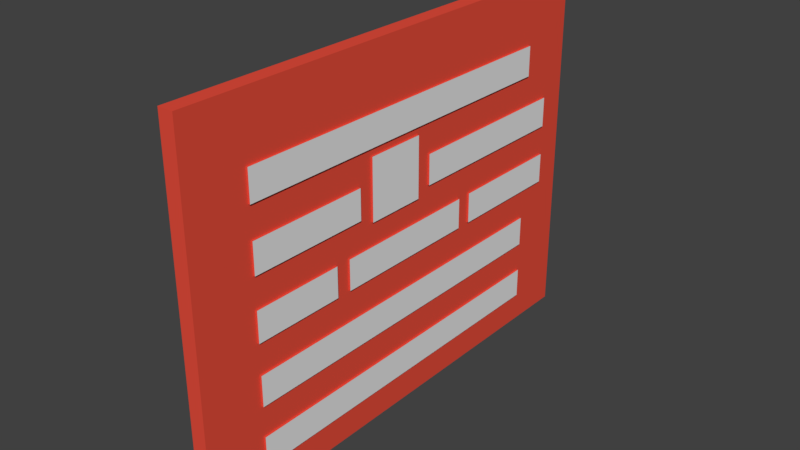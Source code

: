 # Source: Story_board_-_Copy.blend  (saved by Blender 2.79.0; exported with 4.5.12 LTS)
import bpy
from mathutils import Matrix  # noqa: F401  (used for matrix-valued properties, if any)

bpy.ops.wm.read_factory_settings(use_empty=True)
scene = bpy.context.scene
scene.name = 'Scene'

# ---- collections
col_collection_1 = bpy.data.collections.new('Collection 1'); scene.collection.children.link(col_collection_1)

# ---- materials (node trees are filled in below, after node groups)
mat_main = bpy.data.materials.new('Main')
mat_main.alpha_threshold = 0.0
mat_main.use_transparent_shadow = False
mat_main.diffuse_color = (0.8, 0.07681, 0.04611, 1.0)
mat_main.roughness = 0.5
mat_name = bpy.data.materials.new('Name')
mat_name.alpha_threshold = 0.0
mat_name.use_transparent_shadow = False
mat_name.roughness = 0.5
mat_picture = bpy.data.materials.new('Picture')
mat_picture.alpha_threshold = 0.0
mat_picture.use_transparent_shadow = False
mat_picture.roughness = 0.5
mat_adjective = bpy.data.materials.new('Adjective')
mat_adjective.alpha_threshold = 0.0
mat_adjective.use_transparent_shadow = False
mat_adjective.roughness = 0.5
mat_time = bpy.data.materials.new('Time')
mat_time.alpha_threshold = 0.0
mat_time.use_transparent_shadow = False
mat_time.roughness = 0.5
mat_location = bpy.data.materials.new('Location')
mat_location.alpha_threshold = 0.0
mat_location.use_transparent_shadow = False
mat_location.roughness = 0.5
mat_object = bpy.data.materials.new('Object')
mat_object.alpha_threshold = 0.0
mat_object.use_transparent_shadow = False
mat_object.roughness = 0.5
mat_first_line = bpy.data.materials.new('First line')
mat_first_line.alpha_threshold = 0.0
mat_first_line.use_transparent_shadow = False
mat_first_line.roughness = 0.5
mat_twist = bpy.data.materials.new('Twist')
mat_twist.alpha_threshold = 0.0
mat_twist.use_transparent_shadow = False
mat_twist.roughness = 0.5
mat_title = bpy.data.materials.new('Title')
mat_title.alpha_threshold = 0.0
mat_title.use_transparent_shadow = False
mat_title.roughness = 0.5

# ---- material node trees

# ---- world
world_world = bpy.data.worlds.new('World'); scene.world = world_world
world_world.color = (0.05088, 0.05088, 0.05088)
world_world.use_sun_shadow = False
world_world.sun_shadow_jitter_overblur = 0.0
world_world.cycles.sampling_method = 'MANUAL'

# ---- meshes
me_story_board = bpy.data.meshes.new('Story board')
me_story_board.from_pydata([(-1.042, -1.0, -1.0), (-1.042, -1.0, 1.0), (-1.042, 1.0, -1.0), (-1.042, 1.0, 1.0), (1.042, -1.0, -1.0), (1.042, -1.0, 1.0), (1.042, 1.0, -1.0), (1.042, 1.0, 1.0), (1.042, -0.7511, -0.8333), (1.042, -0.7511, -0.6668), (1.042, 0.7504, -0.8333), (1.042, 0.7504, -0.6668), (1.302, -0.7511, -0.8333), (1.302, -0.7511, -0.6668), (1.302, 0.7504, -0.8333), (1.302, 0.7504, -0.6668), (1.042, 0.375, -0.1667), (1.042, 0.375, 0.0003281), (1.042, 0.875, -0.1667), (1.042, 0.875, 0.0003281), (1.302, 0.375, -0.1667), (1.302, 0.375, 0.0003281), (1.302, 0.875, -0.1667), (1.302, 0.875, 0.0003281), (1.042, -0.3125, -0.1667), (1.042, -0.3125, 0.0003281), (1.042, 0.3125, -0.1667), (1.042, 0.3125, 0.0003281), (1.302, -0.3125, -0.1667), (1.302, -0.3125, 0.0003281), (1.302, 0.3125, -0.1667), (1.302, 0.3125, 0.0003281), (1.042, -0.7511, -0.1667), (1.042, -0.7511, 0.0003281), (1.042, -0.375, -0.1667), (1.042, -0.375, 0.0003281), (1.302, -0.7511, -0.1667), (1.302, -0.7511, 0.0003281), (1.302, -0.375, -0.1667), (1.302, -0.375, 0.0003281), (1.042, 0.125, 0.1667), (1.042, 0.125, 0.3332), (1.042, 0.875, 0.1667), (1.042, 0.875, 0.3332), (1.302, 0.125, 0.1667), (1.302, 0.125, 0.3332), (1.302, 0.875, 0.1667), (1.302, 0.875, 0.3332), (1.042, -0.1875, 0.125), (1.042, -0.1875, 0.4583), (1.042, 0.0625, 0.125), (1.042, 0.0625, 0.4583), (1.302, -0.1875, 0.125), (1.302, -0.1875, 0.4583), (1.302, 0.0625, 0.125), (1.302, 0.0625, 0.4583), (1.042, -0.75, 0.1667), (1.042, -0.75, 0.3332), (1.042, -0.25, 0.1667), (1.042, -0.25, 0.3332), (1.302, -0.75, 0.1667), (1.302, -0.75, 0.3332), (1.302, -0.25, 0.1667), (1.302, -0.25, 0.3332), (1.042, -0.7511, -0.5), (1.042, -0.7511, -0.3335), (1.042, 0.7504, -0.5), (1.042, 0.7504, -0.3335), (1.302, -0.7511, -0.5), (1.302, -0.7511, -0.3335), (1.302, 0.7504, -0.5), (1.302, 0.7504, -0.3335), (1.042, -0.7501, 0.5001), (1.042, -0.7501, 0.6666), (1.042, 0.7501, 0.5001), (1.042, 0.7501, 0.6666), (1.302, -0.7498, 0.5), (1.302, -0.7498, 0.6665), (1.302, 0.7504, 0.5), (1.302, 0.7504, 0.6665)], [], [(0, 1, 3, 2), (2, 3, 7, 6), (6, 7, 5, 4), (4, 5, 1, 0), (2, 6, 4, 0), (7, 3, 1, 5), (10, 11, 15, 14), (14, 15, 13, 12), (12, 13, 9, 8), (10, 14, 12, 8), (15, 11, 9, 13), (18, 19, 23, 22), (22, 23, 21, 20), (20, 21, 17, 16), (18, 22, 20, 16), (23, 19, 17, 21), (26, 27, 31, 30), (30, 31, 29, 28), (28, 29, 25, 24), (26, 30, 28, 24), (31, 27, 25, 29), (34, 35, 39, 38), (38, 39, 37, 36), (36, 37, 33, 32), (34, 38, 36, 32), (39, 35, 33, 37), (42, 43, 47, 46), (46, 47, 45, 44), (44, 45, 41, 40), (42, 46, 44, 40), (47, 43, 41, 45), (50, 51, 55, 54), (54, 55, 53, 52), (52, 53, 49, 48), (50, 54, 52, 48), (55, 51, 49, 53), (58, 59, 63, 62), (62, 63, 61, 60), (60, 61, 57, 56), (58, 62, 60, 56), (63, 59, 57, 61), (66, 67, 71, 70), (70, 71, 69, 68), (68, 69, 65, 64), (66, 70, 68, 64), (71, 67, 65, 69), (74, 75, 79, 78), (78, 79, 77, 76), (76, 77, 73, 72), (74, 78, 76, 72), (79, 75, 73, 77)])
me_story_board.polygons.foreach_set('material_index', [0, 0, 0, 0, 0, 0, 0, 8, 0, 0, 0, 0, 6, 0, 0, 0, 0, 5, 0, 0, 0, 0, 4, 0, 0, 0, 0, 3, 0, 0, 0, 0, 2, 0, 0, 0, 0, 1, 0, 0, 0, 0, 7, 0, 0, 0, 0, 9, 0, 0, 0])
_uv = me_story_board.uv_layers.new(name='UVMap')
_uv.uv.foreach_set('vector', [1.0, -5.96e-08, 1.0, 1.0, 0.0, 1.0, 0.0, 2.384e-07, 0.9896, 0.5146, 0.01042, 0.5146, 0.01042, 0.4646, 0.9896, 0.4646, 0.9999, 9.998e-05, 0.9999, 0.9999, 0.0001, 0.9999, 9.998e-05, 9.998e-05, 1.0, 0.5624, 5.96e-08, 0.5625, 0.0, 0.5002, 1.0, 0.5001, 0.0001, 0.0001001, 0.9999, 9.998e-05, 0.9999, 0.9999, 9.998e-05, 0.9999, 1.0, 0.4479, 1.0, 0.4896, 1.49e-07, 0.4896, 2.98e-08, 0.4479, 0.9238, 0.9444, 0.8857, 0.9444, 0.8857, 0.8333, 0.9238, 0.8333, 1.0, -5.96e-08, 1.0, 1.0, 0.0, 1.0, -5.96e-08, 0.0, 0.8476, 1.0, 0.8095, 1.0, 0.8095, 0.8889, 0.8476, 0.8889, 0.6571, 0.4444, 0.5429, 0.4444, 0.5429, 1.656e-08, 0.6571, 0.0, 0.7714, 0.4444, 0.8857, 0.4444, 0.8857, 0.8889, 0.7714, 0.8889, 1.0, 0.1111, 0.9619, 0.1111, 0.9619, 0.0, 1.0, 0.0, 1.0, -5.96e-08, 1.0, 1.0, 0.0, 1.0, -5.96e-08, 0.0, 0.7714, 1.0, 0.7333, 1.0, 0.7333, 0.8889, 0.7714, 0.8889, 0.1143, 0.6944, 3.406e-08, 0.6944, 0.0, 0.5278, 0.1143, 0.5278, 0.3429, 0.6944, 0.2286, 0.6944, 0.2286, 0.5278, 0.3429, 0.5278, 1.0, 0.3333, 0.9619, 0.3333, 0.9619, 0.2222, 1.0, 0.2222, 1.0, -5.96e-08, 1.0, 1.0, 0.0, 1.0, -5.96e-08, 0.0, 0.581, 1.0, 0.5429, 1.0, 0.5429, 0.8889, 0.581, 0.8889, 0.4571, 0.6944, 0.3429, 0.6944, 0.3429, 0.5278, 0.4571, 0.5278, 0.2286, 0.6944, 0.1143, 0.6944, 0.1143, 0.5278, 0.2286, 0.5278, 0.6571, 1.0, 0.619, 1.0, 0.619, 0.8889, 0.6571, 0.8889, 1.0, -5.96e-08, 1.0, 1.0, 0.0, 1.0, -5.96e-08, 0.0, 0.8095, 1.0, 0.7714, 1.0, 0.7714, 0.8889, 0.8095, 0.8889, 0.08571, 0.8333, 0.08571, 0.9444, 3.406e-08, 0.9444, 0.0, 0.8333, 0.2571, 0.9444, 0.2571, 0.8333, 0.3429, 0.8333, 0.3429, 0.9444, 1.0, 0.8889, 0.9619, 0.8889, 0.9619, 0.7778, 1.0, 0.7778, 1.0, -5.96e-08, 1.0, 1.0, 0.0, 1.0, 0.0, -2.98e-08, 0.619, 1.0, 0.581, 1.0, 0.581, 0.8889, 0.619, 0.8889, 0.1143, 0.8333, 3.406e-08, 0.8333, 0.0, 0.6944, 0.1143, 0.6944, 0.2286, 0.8333, 0.1143, 0.8333, 0.1143, 0.6944, 0.2286, 0.6944, 0.5333, 0.6389, 0.4571, 0.6389, 0.4571, 0.5278, 0.5333, 0.5278, 1.0, -5.96e-08, 1.0, 1.0, 0.0, 1.0, -5.96e-08, 0.0, 0.5333, 0.75, 0.4571, 0.75, 0.4571, 0.6389, 0.5333, 0.6389, 0.3429, 0.9444, 0.3429, 0.8333, 0.4, 0.8333, 0.4, 0.9444, 0.4, 0.9444, 0.4, 0.8333, 0.4571, 0.8333, 0.4571, 0.9444, 1.0, 0.5556, 0.9619, 0.5556, 0.9619, 0.4444, 1.0, 0.4444, 1.0, -5.96e-08, 1.0, 1.0, 0.0, 1.0, -5.96e-08, 0.0, 0.7333, 1.0, 0.6952, 1.0, 0.6952, 0.8889, 0.7333, 0.8889, 0.3429, 0.6944, 0.4571, 0.6944, 0.4571, 0.8333, 0.3429, 0.8333, 0.3429, 0.8333, 0.2286, 0.8333, 0.2286, 0.6944, 0.3429, 0.6944, 1.0, 0.7778, 0.9619, 0.7778, 0.9619, 0.6667, 1.0, 0.6667, 1.0, -5.96e-08, 1.0, 1.0, 0.0, 1.0, -5.96e-08, 0.0, 0.6952, 1.0, 0.6571, 1.0, 0.6571, 0.8889, 0.6952, 0.8889, 0.7714, 0.4444, 0.6571, 0.4444, 0.6571, 1.656e-08, 0.7714, 0.0, 0.6571, 0.4444, 0.7714, 0.4444, 0.7714, 0.8889, 0.6571, 0.8889, 1.0, 0.7778, 0.9619, 0.7778, 0.9619, 0.6667, 1.0, 0.6667, 1.0, -5.96e-08, 1.0, 1.0, 0.0, 1.0, -5.96e-08, 0.0, 0.6952, 1.0, 0.6571, 1.0, 0.6571, 0.8889, 0.6952, 0.8889, 0.7714, 0.4444, 0.6571, 0.4444, 0.6571, 1.656e-08, 0.7714, 0.0, 0.6571, 0.4444, 0.7714, 0.4444, 0.7714, 0.8889, 0.6571, 0.8889])
_ca = me_story_board.color_attributes.new('Col', 'BYTE_COLOR', 'CORNER')
_ca.data.foreach_set('color', [1.0, 1.0, 1.0, 1.0, 1.0, 1.0, 1.0, 1.0, 1.0, 1.0, 1.0, 1.0, 1.0, 1.0, 1.0, 1.0, 1.0, 1.0, 1.0, 1.0, 1.0, 1.0, 1.0, 1.0, 1.0, 1.0, 1.0, 1.0, 1.0, 1.0, 1.0, 1.0, 1.0, 1.0, 1.0, 1.0, 1.0, 1.0, 1.0, 1.0, 1.0, 1.0, 1.0, 1.0, 1.0, 1.0, 1.0, 1.0, 1.0, 1.0, 1.0, 1.0, 1.0, 1.0, 1.0, 1.0, 1.0, 1.0, 1.0, 1.0, 1.0, 1.0, 1.0, 1.0, 1.0, 1.0, 1.0, 1.0, 1.0, 1.0, 1.0, 1.0, 1.0, 1.0, 1.0, 1.0, 1.0, 1.0, 1.0, 1.0, 1.0, 1.0, 1.0, 1.0, 1.0, 1.0, 1.0, 1.0, 1.0, 1.0, 1.0, 1.0, 1.0, 1.0, 1.0, 1.0, 1.0, 1.0, 1.0, 1.0, 1.0, 1.0, 1.0, 1.0, 1.0, 1.0, 1.0, 1.0, 1.0, 1.0, 1.0, 1.0, 1.0, 1.0, 1.0, 1.0, 1.0, 1.0, 1.0, 1.0, 1.0, 1.0, 1.0, 1.0, 1.0, 1.0, 1.0, 1.0, 1.0, 1.0, 1.0, 1.0, 1.0, 1.0, 1.0, 1.0, 1.0, 1.0, 1.0, 1.0, 1.0, 1.0, 1.0, 1.0, 1.0, 1.0, 1.0, 1.0, 1.0, 1.0, 1.0, 1.0, 1.0, 1.0, 1.0, 1.0, 1.0, 1.0, 1.0, 1.0, 1.0, 1.0, 1.0, 1.0, 1.0, 1.0, 1.0, 1.0, 1.0, 1.0, 1.0, 1.0, 1.0, 1.0, 1.0, 1.0, 1.0, 1.0, 1.0, 1.0, 1.0, 1.0, 1.0, 1.0, 1.0, 1.0, 1.0, 1.0, 1.0, 1.0, 1.0, 1.0, 1.0, 1.0, 1.0, 1.0, 1.0, 1.0, 1.0, 1.0, 1.0, 1.0, 1.0, 1.0, 1.0, 1.0, 1.0, 1.0, 1.0, 1.0, 1.0, 1.0, 1.0, 1.0, 1.0, 1.0, 1.0, 1.0, 1.0, 1.0, 1.0, 1.0, 1.0, 1.0, 1.0, 1.0, 1.0, 1.0, 1.0, 1.0, 1.0, 1.0, 1.0, 1.0, 1.0, 1.0, 1.0, 1.0, 1.0, 1.0, 1.0, 1.0, 1.0, 1.0, 1.0, 1.0, 1.0, 1.0, 1.0, 1.0, 1.0, 1.0, 1.0, 1.0, 1.0, 1.0, 1.0, 1.0, 1.0, 1.0, 1.0, 1.0, 1.0, 1.0, 1.0, 1.0, 1.0, 1.0, 1.0, 1.0, 1.0, 1.0, 1.0, 1.0, 1.0, 1.0, 1.0, 1.0, 1.0, 1.0, 1.0, 1.0, 1.0, 1.0, 1.0, 1.0, 1.0, 1.0, 1.0, 1.0, 1.0, 1.0, 1.0, 1.0, 1.0, 1.0, 1.0, 1.0, 1.0, 1.0, 1.0, 1.0, 1.0, 1.0, 1.0, 1.0, 1.0, 1.0, 1.0, 1.0, 1.0, 1.0, 1.0, 1.0, 1.0, 1.0, 1.0, 1.0, 1.0, 1.0, 1.0, 1.0, 1.0, 1.0, 1.0, 1.0, 1.0, 1.0, 1.0, 1.0, 1.0, 1.0, 1.0, 1.0, 1.0, 1.0, 1.0, 1.0, 1.0, 1.0, 1.0, 1.0, 1.0, 1.0, 1.0, 1.0, 1.0, 1.0, 1.0, 1.0, 1.0, 1.0, 1.0, 1.0, 1.0, 1.0, 1.0, 1.0, 1.0, 1.0, 1.0, 1.0, 1.0, 1.0, 1.0, 1.0, 1.0, 1.0, 1.0, 1.0, 1.0, 1.0, 1.0, 1.0, 1.0, 1.0, 1.0, 1.0, 1.0, 1.0, 1.0, 1.0, 1.0, 1.0, 1.0, 1.0, 1.0, 1.0, 1.0, 1.0, 1.0, 1.0, 1.0, 1.0, 1.0, 1.0, 1.0, 1.0, 1.0, 1.0, 1.0, 1.0, 1.0, 1.0, 1.0, 1.0, 1.0, 1.0, 1.0, 1.0, 1.0, 1.0, 1.0, 1.0, 1.0, 1.0, 1.0, 1.0, 1.0, 1.0, 1.0, 1.0, 1.0, 1.0, 1.0, 1.0, 1.0, 1.0, 1.0, 1.0, 1.0, 1.0, 1.0, 1.0, 1.0, 1.0, 1.0, 1.0, 1.0, 1.0, 1.0, 1.0, 1.0, 1.0, 1.0, 1.0, 1.0, 1.0, 1.0, 1.0, 1.0, 1.0, 1.0, 1.0, 1.0, 1.0, 1.0, 1.0, 1.0, 1.0, 1.0, 1.0, 1.0, 1.0, 1.0, 1.0, 1.0, 1.0, 1.0, 1.0, 1.0, 1.0, 1.0, 1.0, 1.0, 1.0, 1.0, 1.0, 1.0, 1.0, 1.0, 1.0, 1.0, 1.0, 1.0, 1.0, 1.0, 1.0, 1.0, 1.0, 1.0, 1.0, 1.0, 1.0, 1.0, 1.0, 1.0, 1.0, 1.0, 1.0, 1.0, 1.0, 1.0, 1.0, 1.0, 1.0, 1.0, 1.0, 1.0, 1.0, 1.0, 1.0, 1.0, 1.0, 1.0, 1.0, 1.0, 1.0, 1.0, 1.0, 1.0, 1.0, 1.0, 1.0, 1.0, 1.0, 1.0, 1.0, 1.0, 1.0, 1.0, 1.0, 1.0, 1.0, 1.0, 1.0, 1.0, 1.0, 1.0, 1.0, 1.0, 1.0, 1.0, 1.0, 1.0, 1.0, 1.0, 1.0, 1.0, 1.0, 1.0, 1.0, 1.0, 1.0, 1.0, 1.0, 1.0, 1.0, 1.0, 1.0, 1.0, 1.0, 1.0, 1.0, 1.0, 1.0, 1.0, 1.0, 1.0, 1.0, 1.0, 1.0, 1.0, 1.0, 1.0, 1.0, 1.0, 1.0, 1.0, 1.0, 1.0, 1.0, 1.0, 1.0, 1.0, 1.0, 1.0, 1.0, 1.0, 1.0, 1.0, 1.0, 1.0, 1.0, 1.0, 1.0, 1.0, 1.0, 1.0, 1.0, 1.0, 1.0, 1.0, 1.0, 1.0, 1.0, 1.0, 1.0, 1.0, 1.0, 1.0, 1.0, 1.0, 1.0, 1.0, 1.0, 1.0, 1.0, 1.0, 1.0, 1.0, 1.0, 1.0, 1.0, 1.0, 1.0, 1.0, 1.0, 1.0, 1.0, 1.0, 1.0, 1.0, 1.0, 1.0, 1.0, 1.0, 1.0, 1.0, 1.0, 1.0, 1.0, 1.0, 1.0, 1.0, 1.0, 1.0, 1.0, 1.0, 1.0, 1.0, 1.0, 1.0, 1.0, 1.0, 1.0, 1.0, 1.0, 1.0, 1.0, 1.0, 1.0, 1.0, 1.0, 1.0, 1.0, 1.0, 1.0, 1.0, 1.0, 1.0, 1.0, 1.0, 1.0, 1.0, 1.0, 1.0, 1.0, 1.0, 1.0, 1.0, 1.0, 1.0, 1.0, 1.0, 1.0, 1.0, 1.0, 1.0, 1.0, 1.0, 1.0, 1.0, 1.0, 1.0, 1.0, 1.0, 1.0, 1.0, 1.0, 1.0, 1.0, 1.0, 1.0, 1.0, 1.0, 1.0, 1.0, 1.0, 1.0, 1.0, 1.0, 1.0, 1.0, 1.0, 1.0, 1.0, 1.0, 1.0, 1.0, 1.0, 1.0, 1.0, 1.0, 1.0, 1.0, 1.0, 1.0, 1.0, 1.0, 1.0, 1.0, 1.0, 1.0, 1.0, 1.0, 1.0, 1.0, 1.0, 1.0, 1.0, 1.0, 1.0, 1.0, 1.0, 1.0, 1.0, 1.0, 1.0, 1.0, 1.0, 1.0, 1.0, 1.0, 1.0, 1.0, 1.0, 1.0, 1.0, 1.0, 1.0, 1.0, 1.0, 1.0, 1.0, 1.0, 1.0, 1.0, 1.0, 1.0, 1.0, 1.0, 1.0, 1.0, 1.0, 1.0, 1.0, 1.0, 1.0, 1.0, 1.0, 1.0, 1.0, 1.0, 1.0, 1.0, 1.0, 1.0, 1.0, 1.0, 1.0, 1.0, 1.0, 1.0, 1.0, 1.0, 1.0, 1.0, 1.0, 1.0, 1.0, 1.0, 1.0, 1.0, 1.0, 1.0, 1.0, 1.0, 1.0, 1.0, 1.0, 1.0, 1.0, 1.0, 1.0, 1.0])
me_story_board.materials.append(mat_main)
me_story_board.materials.append(mat_name)
me_story_board.materials.append(mat_picture)
me_story_board.materials.append(mat_adjective)
me_story_board.materials.append(mat_time)
me_story_board.materials.append(mat_location)
me_story_board.materials.append(mat_object)
me_story_board.materials.append(mat_first_line)
me_story_board.materials.append(mat_twist)
me_story_board.materials.append(mat_title)
me_story_board.use_remesh_preserve_volume = False
me_story_board.use_remesh_preserve_attributes = False
me_story_board.use_mirror_vertex_groups = False
me_story_board.update()

# ---- objects
ob_story_board = bpy.data.objects.new('Story board', me_story_board)

# ---- transforms, parenting, visibility, modifiers, constraints
ob_story_board.location = (0.0, 0.0, 3.0)
ob_story_board.scale = (0.12, 4.0, 3.0)
ob_story_board.lineart.crease_threshold = 0.0

# ---- collection membership
col_collection_1.objects.link(ob_story_board)

# ---- scene / render settings (as saved in the file)
scene.frame_start = 1; scene.frame_end = 250; scene.frame_set(1)
scene.render.engine = 'BLENDER_EEVEE_NEXT'
scene.render.resolution_percentage = 50
scene.render.dither_intensity = 0.0
scene.cycles.use_denoising = False
scene.cycles.samples = 128
scene.cycles.sampling_pattern = 'TABULATED_SOBOL'
scene.cycles.use_adaptive_sampling = False
scene.cycles.use_light_tree = False
scene.cycles.blur_glossy = 0.0
scene.cycles.sample_clamp_indirect = 0.0
scene.view_settings.view_transform = 'Standard'
bpy.context.view_layer.update()

# ---- added for rendering (the .blend has no active camera and no usable light): camera, sun
cam_auto = bpy.data.cameras.new('AutoCamera')
cam_auto.lens = 50.0
cam_auto.sensor_width = 36.0
cam_auto.clip_end = 1000.0
ob_auto_camera = bpy.data.objects.new('AutoCamera', cam_auto)
scene.collection.objects.link(ob_auto_camera)
ob_auto_camera.location = (9.27153, -11.1071, 10.4047)
ob_auto_camera.rotation_euler = (1.09748, -7.21219e-08, 0.694738)
scene.camera = ob_auto_camera
light_auto_sun = bpy.data.lights.new('AutoSun', 'SUN')
light_auto_sun.energy = 3.0
light_auto_sun.angle = 0.0523599
ob_auto_sun = bpy.data.objects.new('AutoSun', light_auto_sun)
scene.collection.objects.link(ob_auto_sun)
ob_auto_sun.rotation_euler = (0.872665, 0.174533, 0.523599)
bpy.context.view_layer.update()
